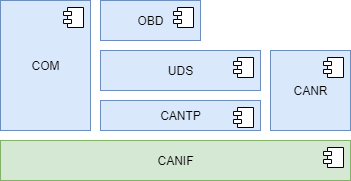

The diagram above was exported from draw.io. Its source (the exported page's mxGraphModel, read from the mxfile embedded in the PNG):
<mxGraphModel dx="1422" dy="862" grid="1" gridSize="10" guides="1" tooltips="1" connect="1" arrows="1" fold="1" page="1" pageScale="1" pageWidth="1169" pageHeight="827" background="none" math="0" shadow="0">
  <root>
    <mxCell id="Jl2plRnfefB-T60EJFbo-0" />
    <mxCell id="Jl2plRnfefB-T60EJFbo-1" parent="Jl2plRnfefB-T60EJFbo-0" />
    <mxCell id="Jl2plRnfefB-T60EJFbo-8" value="CANTP" style="html=1;dropTarget=0;fillColor=#dae8fc;strokeColor=#6c8ebf;" vertex="1" parent="Jl2plRnfefB-T60EJFbo-1">
      <mxGeometry x="350" y="320" width="160" height="30" as="geometry" />
    </mxCell>
    <mxCell id="Jl2plRnfefB-T60EJFbo-9" value="" style="shape=module;jettyWidth=8;jettyHeight=4;" vertex="1" parent="Jl2plRnfefB-T60EJFbo-8">
      <mxGeometry x="1" width="20" height="20" relative="1" as="geometry">
        <mxPoint x="-27" y="7" as="offset" />
      </mxGeometry>
    </mxCell>
    <mxCell id="Jl2plRnfefB-T60EJFbo-10" value="UDS" style="html=1;dropTarget=0;fillColor=#dae8fc;strokeColor=#6c8ebf;" vertex="1" parent="Jl2plRnfefB-T60EJFbo-1">
      <mxGeometry x="350" y="270" width="160" height="40" as="geometry" />
    </mxCell>
    <mxCell id="Jl2plRnfefB-T60EJFbo-11" value="" style="shape=module;jettyWidth=8;jettyHeight=4;" vertex="1" parent="Jl2plRnfefB-T60EJFbo-10">
      <mxGeometry x="1" width="20" height="20" relative="1" as="geometry">
        <mxPoint x="-27" y="7" as="offset" />
      </mxGeometry>
    </mxCell>
    <mxCell id="Jl2plRnfefB-T60EJFbo-26" value="OBD" style="html=1;dropTarget=0;fillColor=#dae8fc;strokeColor=#6c8ebf;" vertex="1" parent="Jl2plRnfefB-T60EJFbo-1">
      <mxGeometry x="350" y="220" width="100" height="40" as="geometry" />
    </mxCell>
    <mxCell id="Jl2plRnfefB-T60EJFbo-27" value="" style="shape=module;jettyWidth=8;jettyHeight=4;" vertex="1" parent="Jl2plRnfefB-T60EJFbo-26">
      <mxGeometry x="1" width="20" height="20" relative="1" as="geometry">
        <mxPoint x="-27" y="7" as="offset" />
      </mxGeometry>
    </mxCell>
    <mxCell id="Jl2plRnfefB-T60EJFbo-28" value="COM" style="html=1;dropTarget=0;fillColor=#dae8fc;strokeColor=#6c8ebf;" vertex="1" parent="Jl2plRnfefB-T60EJFbo-1">
      <mxGeometry x="250" y="220" width="90" height="130" as="geometry" />
    </mxCell>
    <mxCell id="Jl2plRnfefB-T60EJFbo-29" value="" style="shape=module;jettyWidth=8;jettyHeight=4;" vertex="1" parent="Jl2plRnfefB-T60EJFbo-28">
      <mxGeometry x="1" width="20" height="20" relative="1" as="geometry">
        <mxPoint x="-27" y="7" as="offset" />
      </mxGeometry>
    </mxCell>
    <mxCell id="5ulokobAy81CjjqE4WgM-0" value="CANIF" style="html=1;dropTarget=0;fillColor=#d5e8d4;strokeColor=#82b366;" vertex="1" parent="Jl2plRnfefB-T60EJFbo-1">
      <mxGeometry x="250" y="360" width="350" height="40" as="geometry" />
    </mxCell>
    <mxCell id="5ulokobAy81CjjqE4WgM-1" value="" style="shape=module;jettyWidth=8;jettyHeight=4;" vertex="1" parent="5ulokobAy81CjjqE4WgM-0">
      <mxGeometry x="1" width="20" height="20" relative="1" as="geometry">
        <mxPoint x="-27" y="7" as="offset" />
      </mxGeometry>
    </mxCell>
    <mxCell id="5ulokobAy81CjjqE4WgM-4" value="CANR" style="html=1;dropTarget=0;fillColor=#dae8fc;strokeColor=#6c8ebf;" vertex="1" parent="Jl2plRnfefB-T60EJFbo-1">
      <mxGeometry x="520" y="270" width="80" height="80" as="geometry" />
    </mxCell>
    <mxCell id="5ulokobAy81CjjqE4WgM-5" value="" style="shape=module;jettyWidth=8;jettyHeight=4;" vertex="1" parent="5ulokobAy81CjjqE4WgM-4">
      <mxGeometry x="1" width="20" height="20" relative="1" as="geometry">
        <mxPoint x="-27" y="7" as="offset" />
      </mxGeometry>
    </mxCell>
  </root>
</mxGraphModel>